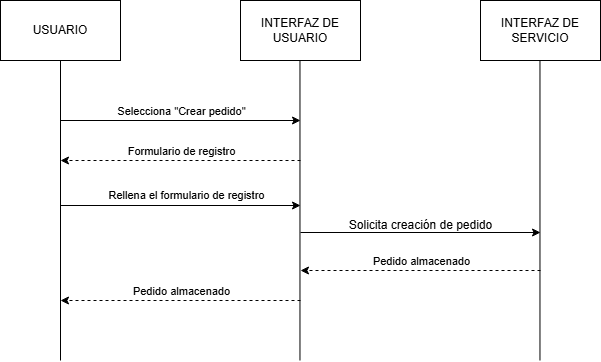

The diagram above was exported from draw.io. Its source (the exported page's mxGraphModel, read from the mxfile embedded in the PNG):
<mxGraphModel dx="794" dy="492" grid="1" gridSize="10" guides="1" tooltips="1" connect="1" arrows="1" fold="1" page="1" pageScale="1" pageWidth="827" pageHeight="1169" math="0" shadow="0">
  <root>
    <mxCell id="0" />
    <mxCell id="1" parent="0" />
    <mxCell id="sHbCMvUaTckDLu6cAx31-1" value="USUARIO" style="rounded=0;whiteSpace=wrap;html=1;" parent="1" vertex="1">
      <mxGeometry x="120" y="240" width="120" height="60" as="geometry" />
    </mxCell>
    <mxCell id="sHbCMvUaTckDLu6cAx31-2" value="INTERFAZ DE USUARIO" style="rounded=0;whiteSpace=wrap;html=1;" parent="1" vertex="1">
      <mxGeometry x="360" y="240" width="120" height="60" as="geometry" />
    </mxCell>
    <mxCell id="sHbCMvUaTckDLu6cAx31-3" value="INTERFAZ DE SERVICIO" style="rounded=0;whiteSpace=wrap;html=1;" parent="1" vertex="1">
      <mxGeometry x="600" y="240" width="120" height="60" as="geometry" />
    </mxCell>
    <mxCell id="sHbCMvUaTckDLu6cAx31-4" value="" style="endArrow=none;html=1;rounded=0;" parent="1" edge="1">
      <mxGeometry width="50" height="50" relative="1" as="geometry">
        <mxPoint x="180" y="600" as="sourcePoint" />
        <mxPoint x="180" y="300" as="targetPoint" />
      </mxGeometry>
    </mxCell>
    <mxCell id="sHbCMvUaTckDLu6cAx31-6" value="" style="endArrow=none;html=1;rounded=0;" parent="1" edge="1">
      <mxGeometry width="50" height="50" relative="1" as="geometry">
        <mxPoint x="419.47" y="600" as="sourcePoint" />
        <mxPoint x="419.47" y="300" as="targetPoint" />
      </mxGeometry>
    </mxCell>
    <mxCell id="sHbCMvUaTckDLu6cAx31-7" value="" style="endArrow=none;html=1;rounded=0;" parent="1" edge="1">
      <mxGeometry width="50" height="50" relative="1" as="geometry">
        <mxPoint x="659.47" y="600" as="sourcePoint" />
        <mxPoint x="659.47" y="300" as="targetPoint" />
      </mxGeometry>
    </mxCell>
    <mxCell id="sHbCMvUaTckDLu6cAx31-8" value="" style="endArrow=classic;html=1;rounded=0;" parent="1" edge="1">
      <mxGeometry width="50" height="50" relative="1" as="geometry">
        <mxPoint x="180" y="360" as="sourcePoint" />
        <mxPoint x="420" y="360" as="targetPoint" />
      </mxGeometry>
    </mxCell>
    <mxCell id="sHbCMvUaTckDLu6cAx31-11" value="Selecciona &quot;Crear pedido&quot;" style="edgeLabel;html=1;align=center;verticalAlign=middle;resizable=0;points=[];" parent="sHbCMvUaTckDLu6cAx31-8" vertex="1" connectable="0">
      <mxGeometry x="-0.2035" y="-4" relative="1" as="geometry">
        <mxPoint x="24" y="-14" as="offset" />
      </mxGeometry>
    </mxCell>
    <mxCell id="sHbCMvUaTckDLu6cAx31-9" value="" style="endArrow=classic;html=1;rounded=0;dashed=1;" parent="1" edge="1">
      <mxGeometry width="50" height="50" relative="1" as="geometry">
        <mxPoint x="420" y="400" as="sourcePoint" />
        <mxPoint x="180" y="400" as="targetPoint" />
      </mxGeometry>
    </mxCell>
    <mxCell id="sHbCMvUaTckDLu6cAx31-10" value="Formulario de registro" style="edgeLabel;html=1;align=center;verticalAlign=middle;resizable=0;points=[];" parent="sHbCMvUaTckDLu6cAx31-9" vertex="1" connectable="0">
      <mxGeometry x="0.0982" y="-4" relative="1" as="geometry">
        <mxPoint x="12" y="-6" as="offset" />
      </mxGeometry>
    </mxCell>
    <mxCell id="sHbCMvUaTckDLu6cAx31-15" value="" style="endArrow=classic;html=1;rounded=0;" parent="1" edge="1">
      <mxGeometry width="50" height="50" relative="1" as="geometry">
        <mxPoint x="420" y="472" as="sourcePoint" />
        <mxPoint x="660" y="472" as="targetPoint" />
      </mxGeometry>
    </mxCell>
    <mxCell id="sHbCMvUaTckDLu6cAx31-16" value="Solicita creación de pedido" style="text;html=1;align=center;verticalAlign=middle;resizable=0;points=[];autosize=1;strokeColor=none;fillColor=none;" parent="1" vertex="1">
      <mxGeometry x="455" y="450" width="170" height="30" as="geometry" />
    </mxCell>
    <mxCell id="sHbCMvUaTckDLu6cAx31-18" value="" style="endArrow=classic;html=1;rounded=0;dashed=1;" parent="1" edge="1">
      <mxGeometry width="50" height="50" relative="1" as="geometry">
        <mxPoint x="660" y="510" as="sourcePoint" />
        <mxPoint x="420" y="510" as="targetPoint" />
      </mxGeometry>
    </mxCell>
    <mxCell id="sHbCMvUaTckDLu6cAx31-19" value="Pedido almacenado" style="edgeLabel;html=1;align=center;verticalAlign=middle;resizable=0;points=[];" parent="sHbCMvUaTckDLu6cAx31-18" vertex="1" connectable="0">
      <mxGeometry x="-0.007" y="-5" relative="1" as="geometry">
        <mxPoint x="-1" y="-5" as="offset" />
      </mxGeometry>
    </mxCell>
    <mxCell id="sHbCMvUaTckDLu6cAx31-20" value="" style="endArrow=classic;html=1;rounded=0;dashed=1;" parent="1" edge="1">
      <mxGeometry width="50" height="50" relative="1" as="geometry">
        <mxPoint x="420" y="540" as="sourcePoint" />
        <mxPoint x="180" y="540" as="targetPoint" />
      </mxGeometry>
    </mxCell>
    <mxCell id="sHbCMvUaTckDLu6cAx31-21" value="Pedido almacenado" style="edgeLabel;html=1;align=center;verticalAlign=middle;resizable=0;points=[];" parent="sHbCMvUaTckDLu6cAx31-20" vertex="1" connectable="0">
      <mxGeometry x="-0.007" y="-5" relative="1" as="geometry">
        <mxPoint x="-1" y="-5" as="offset" />
      </mxGeometry>
    </mxCell>
    <mxCell id="WfPYct0m3Fuz3G5-2ZlM-2" value="" style="endArrow=classic;html=1;rounded=0;" edge="1" parent="1">
      <mxGeometry width="50" height="50" relative="1" as="geometry">
        <mxPoint x="180" y="445" as="sourcePoint" />
        <mxPoint x="420" y="445" as="targetPoint" />
      </mxGeometry>
    </mxCell>
    <mxCell id="WfPYct0m3Fuz3G5-2ZlM-3" value="Rellena el formulario de registro" style="edgeLabel;html=1;align=center;verticalAlign=middle;resizable=0;points=[];" vertex="1" connectable="0" parent="1">
      <mxGeometry x="323.00105263157894" y="430" as="geometry">
        <mxPoint x="-18" y="4" as="offset" />
      </mxGeometry>
    </mxCell>
  </root>
</mxGraphModel>